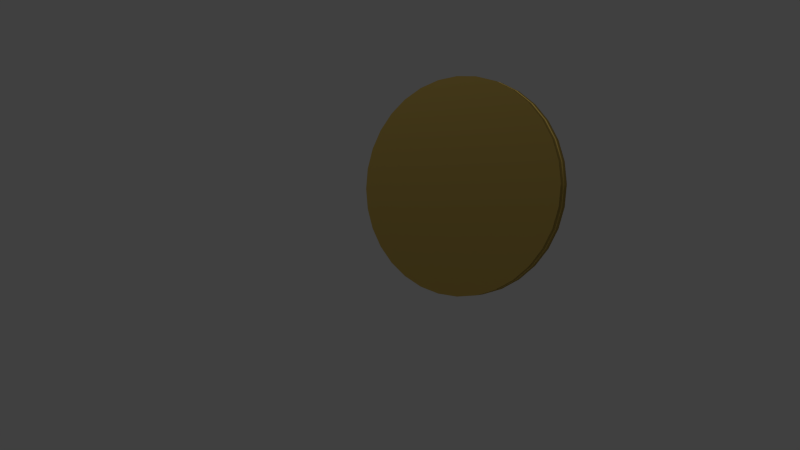 # Source: coin.blend  (saved by Blender 2.73.0; exported with 4.5.12 LTS)
import bpy
from mathutils import Matrix  # noqa: F401  (used for matrix-valued properties, if any)

bpy.ops.wm.read_factory_settings(use_empty=True)
scene = bpy.context.scene
scene.name = 'Scene'

# ---- collections
col_collection_1 = bpy.data.collections.new('Collection 1'); scene.collection.children.link(col_collection_1)

# ---- materials (node trees are filled in below, after node groups)
mat_gold = bpy.data.materials.new('Gold')
mat_gold.alpha_threshold = 0.0
mat_gold.use_transparent_shadow = False
mat_gold.diffuse_color = (0.74, 0.52, 0.13, 1.0)
mat_gold.roughness = 0.5
mat_gold.specular_intensity = 0.8958

# ---- material node trees

# ---- world
world_world = bpy.data.worlds.new('World'); scene.world = world_world
world_world.color = (0.05088, 0.05088, 0.05088)
world_world.use_sun_shadow = False
world_world.sun_shadow_jitter_overblur = 0.0
world_world.cycles.sampling_method = 'MANUAL'
world_world.cycles.sample_map_resolution = 256

# ---- cameras
cam_camera = bpy.data.cameras.new('Camera')
cam_camera.clip_end = 100.0
cam_camera.lens = 35.0
cam_camera.sensor_width = 32.0
cam_camera.sensor_height = 18.0
cam_camera.ortho_scale = 7.314
cam_camera.dof.focus_distance = 0.0
cam_camera.dof.aperture_fstop = 128.0

# ---- lights
light_lamp = bpy.data.lights.new('Lamp', 'SUN')
light_lamp.transmission_factor = 0.0
light_lamp.cutoff_distance = 30.0
light_lamp.angle = 0.1993
light_lamp.energy = 1.0
light_lamp.shadow_buffer_clip_start = 1.001
light_lamp.shadow_soft_size = 0.1
light_lamp.shadow_cascade_max_distance = 1000.0
light_lamp.cycles.use_multiple_importance_sampling = False

# ---- meshes
me_cylinder = bpy.data.meshes.new('Cylinder')
me_cylinder.from_pydata([(0.0, 1.0, -1.0), (0.0, 1.0, 1.0), (0.1951, 0.9808, -1.0), (0.1951, 0.9808, 1.0), (0.3827, 0.9239, -1.0), (0.3827, 0.9239, 1.0), (0.5556, 0.8315, -1.0), (0.5556, 0.8315, 1.0), (0.7071, 0.7071, -1.0), (0.7071, 0.7071, 1.0), (0.8315, 0.5556, -1.0), (0.8315, 0.5556, 1.0), (0.9239, 0.3827, -1.0), (0.9239, 0.3827, 1.0), (0.9808, 0.1951, -1.0), (0.9808, 0.1951, 1.0), (1.0, 7.55e-08, -1.0), (1.0, 7.55e-08, 1.0), (0.9808, -0.1951, -1.0), (0.9808, -0.1951, 1.0), (0.9239, -0.3827, -1.0), (0.9239, -0.3827, 1.0), (0.8315, -0.5556, -1.0), (0.8315, -0.5556, 1.0), (0.7071, -0.7071, -1.0), (0.7071, -0.7071, 1.0), (0.5556, -0.8315, -1.0), (0.5556, -0.8315, 1.0), (0.3827, -0.9239, -1.0), (0.3827, -0.9239, 1.0), (0.1951, -0.9808, -1.0), (0.1951, -0.9808, 1.0), (-3.258e-07, -1.0, -1.0), (-3.258e-07, -1.0, 1.0), (-0.1951, -0.9808, -1.0), (-0.1951, -0.9808, 1.0), (-0.3827, -0.9239, -1.0), (-0.3827, -0.9239, 1.0), (-0.5556, -0.8315, -1.0), (-0.5556, -0.8315, 1.0), (-0.7071, -0.7071, -1.0), (-0.7071, -0.7071, 1.0), (-0.8315, -0.5556, -1.0), (-0.8315, -0.5556, 1.0), (-0.9239, -0.3827, -1.0), (-0.9239, -0.3827, 1.0), (-0.9808, -0.1951, -1.0), (-0.9808, -0.1951, 1.0), (-1.0, 9.656e-07, -1.0), (-1.0, 9.656e-07, 1.0), (-0.9808, 0.1951, -1.0), (-0.9808, 0.1951, 1.0), (-0.9239, 0.3827, -1.0), (-0.9239, 0.3827, 1.0), (-0.8315, 0.5556, -1.0), (-0.8315, 0.5556, 1.0), (-0.7071, 0.7071, -1.0), (-0.7071, 0.7071, 1.0), (-0.5556, 0.8315, -1.0), (-0.5556, 0.8315, 1.0), (-0.3827, 0.9239, -1.0), (-0.3827, 0.9239, 1.0), (-0.1951, 0.9808, -1.0), (-0.1951, 0.9808, 1.0)], [], [(0, 1, 3, 2), (2, 3, 5, 4), (4, 5, 7, 6), (6, 7, 9, 8), (8, 9, 11, 10), (10, 11, 13, 12), (12, 13, 15, 14), (14, 15, 17, 16), (16, 17, 19, 18), (18, 19, 21, 20), (20, 21, 23, 22), (22, 23, 25, 24), (24, 25, 27, 26), (26, 27, 29, 28), (28, 29, 31, 30), (30, 31, 33, 32), (32, 33, 35, 34), (34, 35, 37, 36), (36, 37, 39, 38), (38, 39, 41, 40), (40, 41, 43, 42), (42, 43, 45, 44), (44, 45, 47, 46), (46, 47, 49, 48), (48, 49, 51, 50), (50, 51, 53, 52), (52, 53, 55, 54), (54, 55, 57, 56), (56, 57, 59, 58), (58, 59, 61, 60), (3, 1, 63, 61, 59, 57, 55, 53, 51, 49, 47, 45, 43, 41, 39, 37, 35, 33, 31, 29, 27, 25, 23, 21, 19, 17, 15, 13, 11, 9, 7, 5), (62, 63, 1, 0), (60, 61, 63, 62), (0, 2, 4, 6, 8, 10, 12, 14, 16, 18, 20, 22, 24, 26, 28, 30, 32, 34, 36, 38, 40, 42, 44, 46, 48, 50, 52, 54, 56, 58, 60, 62)])
me_cylinder.polygons.foreach_set('use_smooth', [True] * 34)
me_cylinder.materials.append(mat_gold)
me_cylinder.use_remesh_preserve_volume = False
me_cylinder.use_remesh_preserve_attributes = False
me_cylinder.use_mirror_vertex_groups = False
me_cylinder.update()

# ---- objects
ob_m_nze = bpy.data.objects.new('Münze', me_cylinder)
ob_lamp = bpy.data.objects.new('Lamp', light_lamp)
ob_camera = bpy.data.objects.new('Camera', cam_camera)

# ---- transforms, parenting, visibility, modifiers, constraints
ob_m_nze.location = (0.2581, 0.5505, 0.8778)
ob_m_nze.rotation_euler = (-0.0, 1.571, -0.5682)
ob_m_nze.scale = (1.0, 1.001, 0.06808)
ob_m_nze.lineart.crease_threshold = 0.0
ob_lamp.location = (3.77, 0.6094, 2.669)
ob_lamp.lock_rotations_4d = False
ob_lamp.empty_display_type = 'ARROWS'
ob_lamp.color = (0.0, 0.0, 0.0, 0.0)
ob_lamp.lineart.crease_threshold = 0.0
ob_camera.location = (8.25, 0.0, 0.5257)
ob_camera.rotation_euler = (1.571, 7.55e-08, 1.571)
ob_camera.lock_rotations_4d = False
ob_camera.empty_display_type = 'ARROWS'
ob_camera.color = (0.0, 0.0, 0.0, 0.0)
ob_camera.display_type = 'WIRE'
ob_camera.lineart.crease_threshold = 0.0

# ---- collection membership
col_collection_1.objects.link(ob_m_nze)
col_collection_1.objects.link(ob_lamp)
col_collection_1.objects.link(ob_camera)

# ---- scene / render settings (as saved in the file)
scene.camera = ob_camera
scene.frame_start = 1; scene.frame_end = 24; scene.frame_set(21)
scene.render.engine = 'BLENDER_EEVEE_NEXT'
scene.render.resolution_percentage = 50
scene.render.dither_intensity = 0.0
scene.cycles.use_denoising = False
scene.cycles.samples = 10
scene.cycles.sampling_pattern = 'TABULATED_SOBOL'
scene.cycles.light_sampling_threshold = 0.0
scene.cycles.use_adaptive_sampling = False
scene.cycles.use_light_tree = False
scene.cycles.blur_glossy = 0.0
scene.cycles.pixel_filter_type = 'GAUSSIAN'
scene.cycles.sample_clamp_indirect = 0.0
scene.view_settings.view_transform = 'Standard'
bpy.context.view_layer.update()
